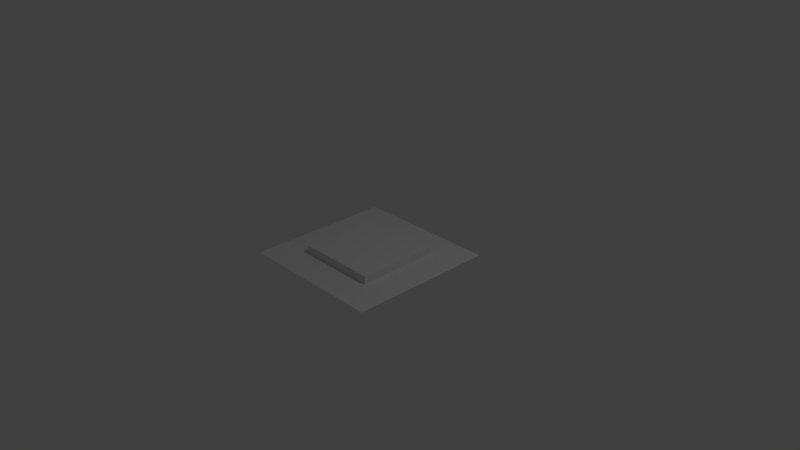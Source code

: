 # Source: planesquare.blend  (saved by Blender 2.79.0; exported with 4.5.12 LTS)
import bpy
from mathutils import Matrix  # noqa: F401  (used for matrix-valued properties, if any)

bpy.ops.wm.read_factory_settings(use_empty=True)
scene = bpy.context.scene
scene.name = 'Scene'

# ---- collections
col_collection_1 = bpy.data.collections.new('Collection 1'); scene.collection.children.link(col_collection_1)

# ---- world
world_world = bpy.data.worlds.new('World'); scene.world = world_world
world_world.color = (0.05088, 0.05088, 0.05088)
world_world.use_sun_shadow = False
world_world.sun_shadow_jitter_overblur = 0.0
world_world.cycles.sampling_method = 'MANUAL'

# ---- cameras
cam_camera = bpy.data.cameras.new('Camera')
cam_camera.clip_end = 100.0
cam_camera.lens = 35.0
cam_camera.sensor_width = 32.0
cam_camera.sensor_height = 18.0
cam_camera.ortho_scale = 7.314
cam_camera.dof.focus_distance = 0.0
cam_camera.dof.aperture_fstop = 128.0

# ---- lights
light_lamp = bpy.data.lights.new('Lamp', 'POINT')
light_lamp.transmission_factor = 0.0
light_lamp.cutoff_distance = 30.0
light_lamp.energy = 100.0
light_lamp.shadow_buffer_clip_start = 1.001
light_lamp.shadow_soft_size = 0.1
light_lamp.shadow_maximum_resolution = 0.006
light_lamp.use_absolute_resolution = True

# ---- meshes
me_plane = bpy.data.meshes.new('Plane')
me_plane.from_pydata([(-1.0, -1.0, 0.0), (1.0, -1.0, 0.0), (-1.0, 1.0, 0.0), (1.0, 1.0, 0.0), (-0.5505, 0.5505, 0.0), (-0.5505, -0.5505, 0.0), (0.5505, -0.5505, 0.0), (0.5505, 0.5505, 0.0), (-0.5505, 0.5505, 0.1064), (-0.5505, -0.5505, 0.1064), (0.5505, -0.5505, 0.1064), (0.5505, 0.5505, 0.1064)], [], [(6, 7, 11, 10), (5, 4, 2, 0), (6, 5, 0, 1), (7, 6, 1, 3), (4, 7, 3, 2), (9, 10, 11, 8), (4, 5, 9, 8), (7, 4, 8, 11), (5, 6, 10, 9)])
me_plane.use_remesh_preserve_volume = False
me_plane.use_remesh_preserve_attributes = False
me_plane.use_mirror_vertex_groups = False
me_plane.update()

# ---- objects
ob_plane = bpy.data.objects.new('Plane', me_plane)
ob_lamp = bpy.data.objects.new('Lamp', light_lamp)
ob_camera = bpy.data.objects.new('Camera', cam_camera)

# ---- transforms, parenting, visibility, modifiers, constraints
ob_plane.location = (0.0, 0.0, 0.0)
ob_plane.lineart.crease_threshold = 0.0
ob_lamp.location = (4.076, 1.005, 5.904)
ob_lamp.rotation_euler = (0.6503, 0.05522, 1.866)
ob_lamp.lock_rotations_4d = False
ob_lamp.empty_display_type = 'ARROWS'
ob_lamp.color = (0.0, 0.0, 0.0, 0.0)
ob_lamp.lineart.crease_threshold = 0.0
ob_camera.location = (7.481, -6.508, 5.344)
ob_camera.rotation_euler = (1.109, 0.0, 0.8149)
ob_camera.lock_rotations_4d = False
ob_camera.empty_display_type = 'ARROWS'
ob_camera.color = (0.0, 0.0, 0.0, 0.0)
ob_camera.display_type = 'WIRE'
ob_camera.lineart.crease_threshold = 0.0

# ---- collection membership
col_collection_1.objects.link(ob_plane)
col_collection_1.objects.link(ob_lamp)
col_collection_1.objects.link(ob_camera)

# ---- scene / render settings (as saved in the file)
scene.camera = ob_camera
scene.frame_start = 1; scene.frame_end = 250; scene.frame_set(1)
scene.render.engine = 'BLENDER_EEVEE_NEXT'
scene.render.resolution_percentage = 50
scene.render.dither_intensity = 0.0
scene.cycles.use_denoising = False
scene.cycles.samples = 128
scene.cycles.sampling_pattern = 'TABULATED_SOBOL'
scene.cycles.use_adaptive_sampling = False
scene.cycles.use_light_tree = False
scene.cycles.blur_glossy = 0.0
scene.cycles.sample_clamp_indirect = 0.0
scene.view_settings.view_transform = 'Standard'
bpy.context.view_layer.update()

